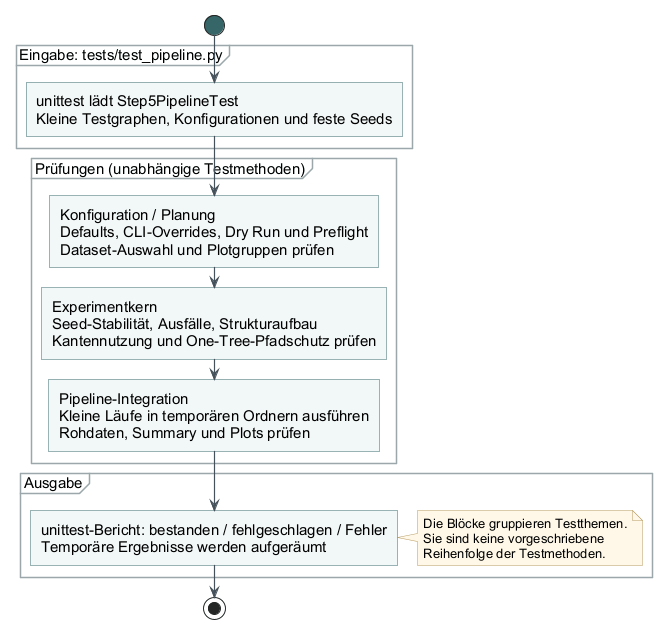

The diagram above was rendered by PlantUML. Its source (embedded in the PNG):
@startuml
!include _style.iuml
start
partition "Eingabe: tests/test_pipeline.py" {
  :unittest lädt Step5PipelineTest\nKleine Testgraphen, Konfigurationen und feste Seeds;
}
partition "Prüfungen (unabhängige Testmethoden)" {
  :Konfiguration / Planung\nDefaults, CLI-Overrides, Dry Run und Preflight\nDataset-Auswahl und Plotgruppen prüfen;
  :Experimentkern\nSeed-Stabilität, Ausfälle, Strukturaufbau\nKantennutzung und One-Tree-Pfadschutz prüfen;
  :Pipeline-Integration\nKleine Läufe in temporären Ordnern ausführen\nRohdaten, Summary und Plots prüfen;
}
partition "Ausgabe" {
  :unittest-Bericht: bestanden / fehlgeschlagen / Fehler\nTemporäre Ergebnisse werden aufgeräumt;
}
note right
  Die Blöcke gruppieren Testthemen.
  Sie sind keine vorgeschriebene
  Reihenfolge der Testmethoden.
end note
stop
@enduml